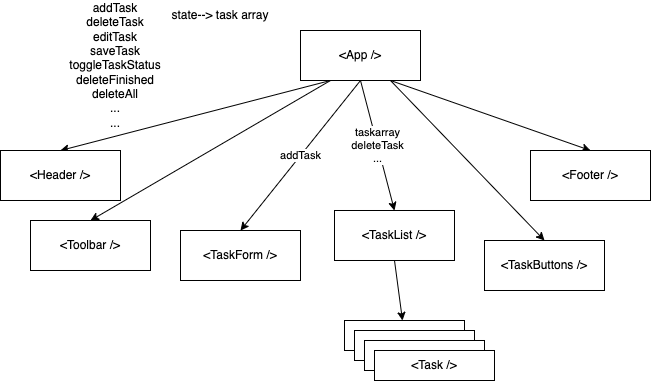

The diagram above was exported from draw.io. Its source (the exported page's mxGraphModel, read from the mxfile embedded in the PNG):
<mxGraphModel dx="1039" dy="424" grid="1" gridSize="10" guides="1" tooltips="1" connect="1" arrows="1" fold="1" page="1" pageScale="1" pageWidth="827" pageHeight="1169" math="0" shadow="0">
  <root>
    <mxCell id="0" />
    <mxCell id="1" parent="0" />
    <mxCell id="4" style="edgeStyle=none;html=1;exitX=0.25;exitY=1;exitDx=0;exitDy=0;entryX=0.5;entryY=0;entryDx=0;entryDy=0;" parent="1" source="2" target="3" edge="1">
      <mxGeometry relative="1" as="geometry" />
    </mxCell>
    <mxCell id="6" value="addTask" style="edgeStyle=none;html=1;exitX=0.5;exitY=1;exitDx=0;exitDy=0;entryX=0.5;entryY=0;entryDx=0;entryDy=0;" parent="1" source="2" target="5" edge="1">
      <mxGeometry relative="1" as="geometry" />
    </mxCell>
    <mxCell id="8" value="taskarray&lt;br&gt;deleteTask&lt;br&gt;..." style="edgeStyle=none;html=1;exitX=0.5;exitY=1;exitDx=0;exitDy=0;entryX=0.5;entryY=0;entryDx=0;entryDy=0;" parent="1" source="2" target="7" edge="1">
      <mxGeometry relative="1" as="geometry" />
    </mxCell>
    <mxCell id="15" style="edgeStyle=none;html=1;exitX=0.75;exitY=1;exitDx=0;exitDy=0;entryX=0.5;entryY=0;entryDx=0;entryDy=0;" parent="1" source="2" target="14" edge="1">
      <mxGeometry relative="1" as="geometry" />
    </mxCell>
    <mxCell id="17" style="edgeStyle=none;html=1;exitX=0.75;exitY=1;exitDx=0;exitDy=0;entryX=0.5;entryY=0;entryDx=0;entryDy=0;" parent="1" source="2" target="16" edge="1">
      <mxGeometry relative="1" as="geometry" />
    </mxCell>
    <mxCell id="21" style="edgeStyle=none;html=1;exitX=0.25;exitY=1;exitDx=0;exitDy=0;entryX=0.5;entryY=0;entryDx=0;entryDy=0;" edge="1" parent="1" source="2" target="20">
      <mxGeometry relative="1" as="geometry" />
    </mxCell>
    <mxCell id="2" value="&amp;lt;App /&amp;gt;" style="rounded=0;whiteSpace=wrap;html=1;" parent="1" vertex="1">
      <mxGeometry x="320" y="40" width="120" height="50" as="geometry" />
    </mxCell>
    <mxCell id="3" value="&amp;lt;Header /&amp;gt;" style="rounded=0;whiteSpace=wrap;html=1;" parent="1" vertex="1">
      <mxGeometry x="20" y="160" width="120" height="50" as="geometry" />
    </mxCell>
    <mxCell id="5" value="&amp;lt;TaskForm /&amp;gt;" style="rounded=0;whiteSpace=wrap;html=1;" parent="1" vertex="1">
      <mxGeometry x="200" y="240" width="120" height="50" as="geometry" />
    </mxCell>
    <mxCell id="13" style="edgeStyle=none;html=1;exitX=0.5;exitY=1;exitDx=0;exitDy=0;" parent="1" source="7" target="9" edge="1">
      <mxGeometry relative="1" as="geometry" />
    </mxCell>
    <mxCell id="7" value="&amp;lt;TaskList /&amp;gt;" style="rounded=0;whiteSpace=wrap;html=1;" parent="1" vertex="1">
      <mxGeometry x="354" y="220" width="120" height="50" as="geometry" />
    </mxCell>
    <mxCell id="9" value="&amp;lt;Task /&amp;gt;" style="rounded=0;whiteSpace=wrap;html=1;" parent="1" vertex="1">
      <mxGeometry x="364" y="330" width="120" height="30" as="geometry" />
    </mxCell>
    <mxCell id="10" value="&amp;lt;Task /&amp;gt;" style="rounded=0;whiteSpace=wrap;html=1;" parent="1" vertex="1">
      <mxGeometry x="374" y="340" width="120" height="30" as="geometry" />
    </mxCell>
    <mxCell id="11" value="&amp;lt;Task /&amp;gt;" style="rounded=0;whiteSpace=wrap;html=1;" parent="1" vertex="1">
      <mxGeometry x="384" y="350" width="120" height="30" as="geometry" />
    </mxCell>
    <mxCell id="12" value="&amp;lt;Task /&amp;gt;" style="rounded=0;whiteSpace=wrap;html=1;" parent="1" vertex="1">
      <mxGeometry x="394" y="360" width="120" height="30" as="geometry" />
    </mxCell>
    <mxCell id="14" value="&amp;lt;TaskButtons /&amp;gt;" style="rounded=0;whiteSpace=wrap;html=1;" parent="1" vertex="1">
      <mxGeometry x="504" y="250" width="120" height="50" as="geometry" />
    </mxCell>
    <mxCell id="16" value="&amp;lt;Footer /&amp;gt;" style="rounded=0;whiteSpace=wrap;html=1;" parent="1" vertex="1">
      <mxGeometry x="550" y="160" width="120" height="50" as="geometry" />
    </mxCell>
    <mxCell id="18" value="state--&amp;gt; task array" style="text;html=1;strokeColor=none;fillColor=none;align=center;verticalAlign=middle;whiteSpace=wrap;rounded=0;" parent="1" vertex="1">
      <mxGeometry x="170" y="10" width="140" height="30" as="geometry" />
    </mxCell>
    <mxCell id="19" value="addTask&lt;br&gt;deleteTask&lt;br&gt;editTask&lt;br&gt;saveTask&lt;br&gt;toggleTaskStatus&lt;br&gt;deleteFinished&lt;br&gt;deleteAll&lt;br&gt;...&lt;br&gt;..." style="text;html=1;strokeColor=none;fillColor=none;align=center;verticalAlign=middle;whiteSpace=wrap;rounded=0;" parent="1" vertex="1">
      <mxGeometry x="70" y="50" width="130" height="50" as="geometry" />
    </mxCell>
    <mxCell id="20" value="&amp;lt;Toolbar /&amp;gt;" style="rounded=0;whiteSpace=wrap;html=1;" vertex="1" parent="1">
      <mxGeometry x="50" y="230" width="120" height="50" as="geometry" />
    </mxCell>
  </root>
</mxGraphModel>